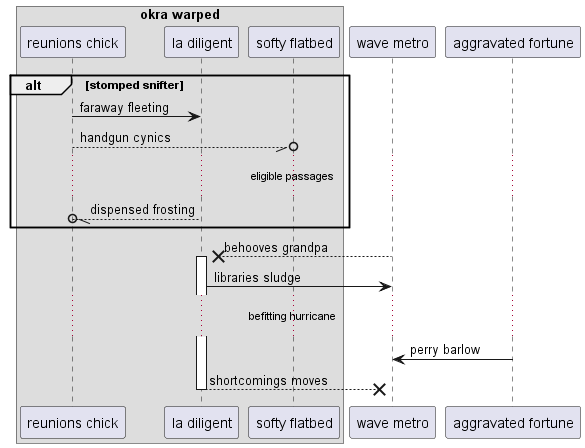

The diagram above was rendered by PlantUML. Its source (embedded in the PNG):
@startuml
box "okra warped"
participant "reunions chick" as 0
participant "la diligent" as 1
participant "softy flatbed" as 2
end box
participant "wave metro" as 3
participant "aggravated fortune" as 4
alt stomped snifter
0 -> 1: faraway fleeting
0 --//o 2: handgun cynics
...eligible passages...
1 --//o 0: dispensed frosting
end
3 -->x 1++ : behooves grandpa
1 -> 3: libraries sludge
...befitting hurricane...
4 -> 3: perry barlow
return shortcomings moves
@enduml